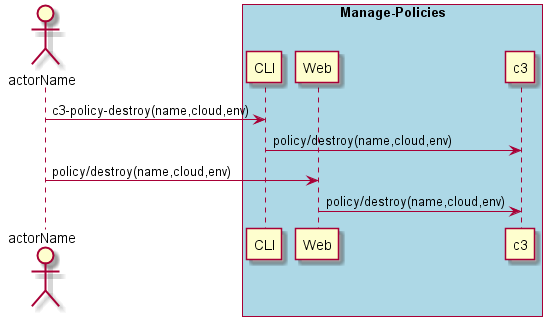

The diagram above was rendered by PlantUML. Its source (embedded in the PNG):
@startuml
Actor "actorName" as A

box "Manage-Policies" #lightblue
participant CLI as CLI
participant Web as Web
participant "c3" as S
A -> CLI : c3-policy-destroy(name,cloud,env)
CLI -> S : policy/destroy(name,cloud,env)
A -> Web : policy/destroy(name,cloud,env)
Web -> S : policy/destroy(name,cloud,env)
end box

@enduml